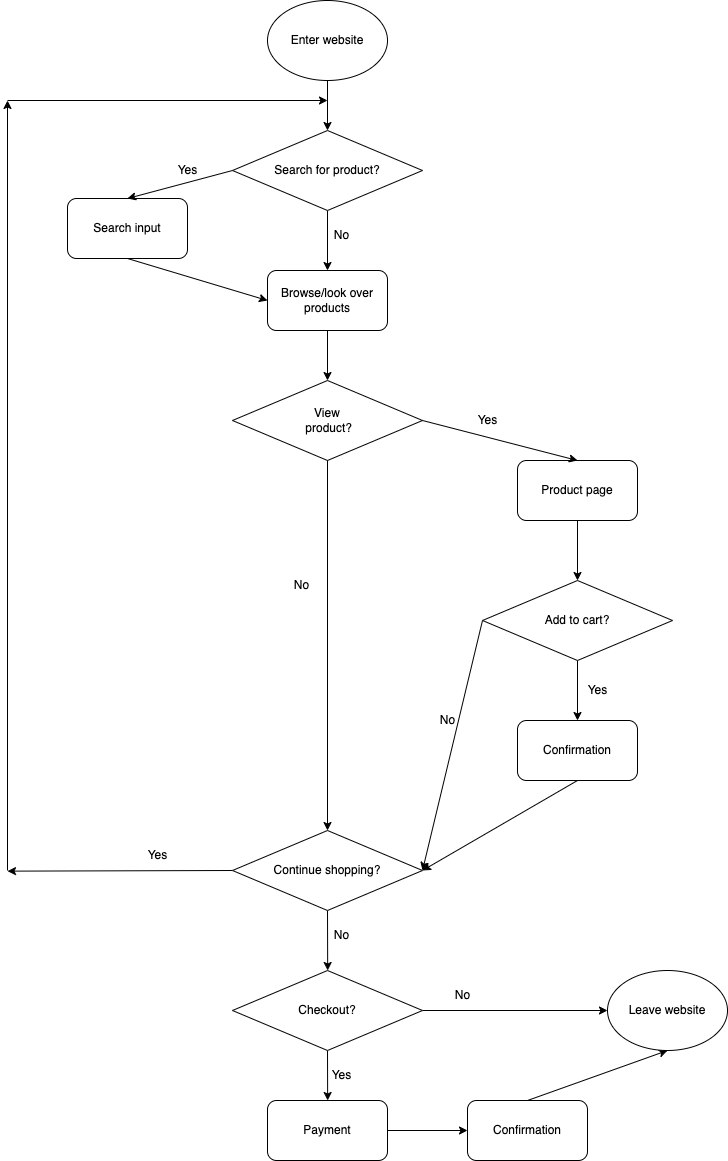

The diagram above was exported from draw.io. Its source (the exported page's mxGraphModel, read from the mxfile embedded in the PNG):
<mxGraphModel dx="920" dy="586" grid="1" gridSize="10" guides="1" tooltips="1" connect="1" arrows="1" fold="1" page="1" pageScale="1" pageWidth="827" pageHeight="1169" math="0" shadow="0">
  <root>
    <mxCell id="0" />
    <mxCell id="1" parent="0" />
    <mxCell id="4" value="Browse/look over products" style="rounded=1;whiteSpace=wrap;html=1;" vertex="1" parent="1">
      <mxGeometry x="360" y="270" width="120" height="60" as="geometry" />
    </mxCell>
    <mxCell id="5" value="Search input" style="rounded=1;whiteSpace=wrap;html=1;" vertex="1" parent="1">
      <mxGeometry x="160" y="198" width="120" height="60" as="geometry" />
    </mxCell>
    <mxCell id="6" value="" style="endArrow=classic;html=1;exitX=0.5;exitY=1;exitDx=0;exitDy=0;entryX=0.5;entryY=0;entryDx=0;entryDy=0;" edge="1" parent="1" target="14">
      <mxGeometry width="50" height="50" relative="1" as="geometry">
        <mxPoint x="420" y="79.99999999999989" as="sourcePoint" />
        <mxPoint x="420" y="140" as="targetPoint" />
      </mxGeometry>
    </mxCell>
    <mxCell id="7" value="" style="endArrow=classic;html=1;exitX=0;exitY=0.5;exitDx=0;exitDy=0;entryX=0.5;entryY=0;entryDx=0;entryDy=0;" edge="1" parent="1" source="14" target="5">
      <mxGeometry width="50" height="50" relative="1" as="geometry">
        <mxPoint x="360" y="170" as="sourcePoint" />
        <mxPoint x="460" y="190" as="targetPoint" />
      </mxGeometry>
    </mxCell>
    <mxCell id="8" value="Yes" style="text;html=1;align=center;verticalAlign=middle;resizable=0;points=[];autosize=1;strokeColor=none;fillColor=none;" vertex="1" parent="1">
      <mxGeometry x="260" y="155" width="40" height="30" as="geometry" />
    </mxCell>
    <mxCell id="9" value="" style="endArrow=classic;html=1;exitX=0.5;exitY=1;exitDx=0;exitDy=0;entryX=0.5;entryY=0;entryDx=0;entryDy=0;" edge="1" parent="1" source="14" target="4">
      <mxGeometry width="50" height="50" relative="1" as="geometry">
        <mxPoint x="420" y="200" as="sourcePoint" />
        <mxPoint x="460" y="190" as="targetPoint" />
      </mxGeometry>
    </mxCell>
    <mxCell id="10" value="No" style="text;html=1;align=center;verticalAlign=middle;resizable=0;points=[];autosize=1;strokeColor=none;fillColor=none;" vertex="1" parent="1">
      <mxGeometry x="414" y="220" width="40" height="30" as="geometry" />
    </mxCell>
    <mxCell id="11" value="" style="endArrow=classic;html=1;exitX=0.5;exitY=1;exitDx=0;exitDy=0;entryX=0.5;entryY=0;entryDx=0;entryDy=0;" edge="1" parent="1" source="4" target="16">
      <mxGeometry width="50" height="50" relative="1" as="geometry">
        <mxPoint x="610" y="240" as="sourcePoint" />
        <mxPoint x="660" y="190" as="targetPoint" />
      </mxGeometry>
    </mxCell>
    <mxCell id="12" value="" style="endArrow=classic;html=1;exitX=0.5;exitY=1;exitDx=0;exitDy=0;entryX=0;entryY=0.5;entryDx=0;entryDy=0;" edge="1" parent="1" source="5" target="4">
      <mxGeometry width="50" height="50" relative="1" as="geometry">
        <mxPoint x="410" y="240" as="sourcePoint" />
        <mxPoint x="460" y="190" as="targetPoint" />
      </mxGeometry>
    </mxCell>
    <mxCell id="14" value="Search for product?" style="rhombus;whiteSpace=wrap;html=1;" vertex="1" parent="1">
      <mxGeometry x="325" y="130" width="190" height="80" as="geometry" />
    </mxCell>
    <mxCell id="16" value="View&lt;div&gt;&amp;nbsp;product?&lt;/div&gt;" style="rhombus;whiteSpace=wrap;html=1;" vertex="1" parent="1">
      <mxGeometry x="325" y="380" width="190" height="80" as="geometry" />
    </mxCell>
    <mxCell id="33" style="edgeStyle=none;html=1;exitX=0;exitY=0.5;exitDx=0;exitDy=0;" edge="1" parent="1" source="17">
      <mxGeometry relative="1" as="geometry">
        <mxPoint x="100" y="870.6363636363635" as="targetPoint" />
      </mxGeometry>
    </mxCell>
    <mxCell id="37" style="edgeStyle=none;html=1;exitX=0.5;exitY=1;exitDx=0;exitDy=0;" edge="1" parent="1" source="17">
      <mxGeometry relative="1" as="geometry">
        <mxPoint x="420.181818181818" y="970" as="targetPoint" />
      </mxGeometry>
    </mxCell>
    <mxCell id="17" value="Continue shopping?" style="rhombus;whiteSpace=wrap;html=1;" vertex="1" parent="1">
      <mxGeometry x="325" y="830" width="190" height="80" as="geometry" />
    </mxCell>
    <mxCell id="18" value="" style="endArrow=classic;html=1;exitX=0.5;exitY=1;exitDx=0;exitDy=0;" edge="1" parent="1" source="16" target="17">
      <mxGeometry width="50" height="50" relative="1" as="geometry">
        <mxPoint x="410" y="520" as="sourcePoint" />
        <mxPoint x="420" y="540" as="targetPoint" />
      </mxGeometry>
    </mxCell>
    <mxCell id="19" value="No" style="text;html=1;align=center;verticalAlign=middle;resizable=0;points=[];autosize=1;strokeColor=none;fillColor=none;" vertex="1" parent="1">
      <mxGeometry x="374" y="570" width="40" height="30" as="geometry" />
    </mxCell>
    <mxCell id="25" style="edgeStyle=none;html=1;exitX=0.5;exitY=1;exitDx=0;exitDy=0;entryX=0.5;entryY=0;entryDx=0;entryDy=0;" edge="1" parent="1" source="20" target="24">
      <mxGeometry relative="1" as="geometry" />
    </mxCell>
    <mxCell id="20" value="Product page" style="rounded=1;whiteSpace=wrap;html=1;" vertex="1" parent="1">
      <mxGeometry x="610" y="460" width="120" height="60" as="geometry" />
    </mxCell>
    <mxCell id="21" value="" style="endArrow=classic;html=1;entryX=0.5;entryY=0;entryDx=0;entryDy=0;exitX=1;exitY=0.5;exitDx=0;exitDy=0;" edge="1" parent="1" source="16" target="20">
      <mxGeometry width="50" height="50" relative="1" as="geometry">
        <mxPoint x="410" y="480" as="sourcePoint" />
        <mxPoint x="460" y="430" as="targetPoint" />
      </mxGeometry>
    </mxCell>
    <mxCell id="22" value="Yes" style="text;html=1;align=center;verticalAlign=middle;resizable=0;points=[];autosize=1;strokeColor=none;fillColor=none;" vertex="1" parent="1">
      <mxGeometry x="560" y="405" width="40" height="30" as="geometry" />
    </mxCell>
    <mxCell id="28" style="edgeStyle=none;html=1;exitX=0.5;exitY=1;exitDx=0;exitDy=0;" edge="1" parent="1" source="24" target="26">
      <mxGeometry relative="1" as="geometry" />
    </mxCell>
    <mxCell id="30" style="edgeStyle=none;html=1;exitX=0;exitY=0.5;exitDx=0;exitDy=0;entryX=1;entryY=0.5;entryDx=0;entryDy=0;" edge="1" parent="1" source="24" target="17">
      <mxGeometry relative="1" as="geometry" />
    </mxCell>
    <mxCell id="24" value="Add to cart?" style="rhombus;whiteSpace=wrap;html=1;" vertex="1" parent="1">
      <mxGeometry x="575" y="580" width="190" height="80" as="geometry" />
    </mxCell>
    <mxCell id="32" style="edgeStyle=none;html=1;exitX=0.5;exitY=1;exitDx=0;exitDy=0;entryX=1;entryY=0.5;entryDx=0;entryDy=0;" edge="1" parent="1" source="26" target="17">
      <mxGeometry relative="1" as="geometry" />
    </mxCell>
    <mxCell id="26" value="Confirmation" style="rounded=1;whiteSpace=wrap;html=1;" vertex="1" parent="1">
      <mxGeometry x="610" y="720" width="120" height="60" as="geometry" />
    </mxCell>
    <mxCell id="29" value="Yes" style="text;html=1;align=center;verticalAlign=middle;resizable=0;points=[];autosize=1;strokeColor=none;fillColor=none;" vertex="1" parent="1">
      <mxGeometry x="670" y="675" width="40" height="30" as="geometry" />
    </mxCell>
    <mxCell id="31" value="No" style="text;html=1;align=center;verticalAlign=middle;resizable=0;points=[];autosize=1;strokeColor=none;fillColor=none;" vertex="1" parent="1">
      <mxGeometry x="520" y="705" width="40" height="30" as="geometry" />
    </mxCell>
    <mxCell id="34" value="" style="endArrow=classic;html=1;" edge="1" parent="1">
      <mxGeometry width="50" height="50" relative="1" as="geometry">
        <mxPoint x="100" y="870" as="sourcePoint" />
        <mxPoint x="100" y="100" as="targetPoint" />
      </mxGeometry>
    </mxCell>
    <mxCell id="35" value="" style="endArrow=classic;html=1;" edge="1" parent="1">
      <mxGeometry width="50" height="50" relative="1" as="geometry">
        <mxPoint x="100" y="100" as="sourcePoint" />
        <mxPoint x="420" y="100" as="targetPoint" />
      </mxGeometry>
    </mxCell>
    <mxCell id="36" value="Yes" style="text;html=1;align=center;verticalAlign=middle;resizable=0;points=[];autosize=1;strokeColor=none;fillColor=none;" vertex="1" parent="1">
      <mxGeometry x="230" y="840" width="40" height="30" as="geometry" />
    </mxCell>
    <mxCell id="38" value="No" style="text;html=1;align=center;verticalAlign=middle;resizable=0;points=[];autosize=1;strokeColor=none;fillColor=none;" vertex="1" parent="1">
      <mxGeometry x="414" y="920" width="40" height="30" as="geometry" />
    </mxCell>
    <mxCell id="41" style="edgeStyle=none;html=1;exitX=1;exitY=0.5;exitDx=0;exitDy=0;entryX=0;entryY=0.5;entryDx=0;entryDy=0;" edge="1" parent="1" source="39">
      <mxGeometry relative="1" as="geometry">
        <mxPoint x="700" y="1010.0000000000002" as="targetPoint" />
      </mxGeometry>
    </mxCell>
    <mxCell id="43" style="edgeStyle=none;html=1;exitX=0.5;exitY=1;exitDx=0;exitDy=0;" edge="1" parent="1" source="39">
      <mxGeometry relative="1" as="geometry">
        <mxPoint x="420.1538461538461" y="1100" as="targetPoint" />
      </mxGeometry>
    </mxCell>
    <mxCell id="39" value="Checkout?" style="rhombus;whiteSpace=wrap;html=1;" vertex="1" parent="1">
      <mxGeometry x="325" y="970" width="190" height="80" as="geometry" />
    </mxCell>
    <mxCell id="42" value="No" style="text;html=1;align=center;verticalAlign=middle;resizable=0;points=[];autosize=1;strokeColor=none;fillColor=none;" vertex="1" parent="1">
      <mxGeometry x="535" y="980" width="40" height="30" as="geometry" />
    </mxCell>
    <mxCell id="44" value="Yes" style="text;html=1;align=center;verticalAlign=middle;resizable=0;points=[];autosize=1;strokeColor=none;fillColor=none;" vertex="1" parent="1">
      <mxGeometry x="414" y="1060" width="40" height="30" as="geometry" />
    </mxCell>
    <mxCell id="47" style="edgeStyle=none;html=1;exitX=1;exitY=0.5;exitDx=0;exitDy=0;entryX=0;entryY=0.5;entryDx=0;entryDy=0;" edge="1" parent="1" source="45" target="46">
      <mxGeometry relative="1" as="geometry" />
    </mxCell>
    <mxCell id="45" value="Payment" style="rounded=1;whiteSpace=wrap;html=1;" vertex="1" parent="1">
      <mxGeometry x="360" y="1100" width="120" height="60" as="geometry" />
    </mxCell>
    <mxCell id="48" style="edgeStyle=none;html=1;exitX=0.5;exitY=0;exitDx=0;exitDy=0;entryX=0.5;entryY=1;entryDx=0;entryDy=0;" edge="1" parent="1" source="46" target="50">
      <mxGeometry relative="1" as="geometry">
        <mxPoint x="760" y="1040.0000000000002" as="targetPoint" />
      </mxGeometry>
    </mxCell>
    <mxCell id="46" value="Confirmation" style="rounded=1;whiteSpace=wrap;html=1;" vertex="1" parent="1">
      <mxGeometry x="560" y="1100" width="120" height="60" as="geometry" />
    </mxCell>
    <mxCell id="49" value="&lt;span style=&quot;color: rgb(0, 0, 0);&quot;&gt;Enter website&lt;/span&gt;" style="ellipse;whiteSpace=wrap;html=1;" vertex="1" parent="1">
      <mxGeometry x="360" width="120" height="80" as="geometry" />
    </mxCell>
    <mxCell id="50" value="Leave website" style="ellipse;whiteSpace=wrap;html=1;" vertex="1" parent="1">
      <mxGeometry x="700" y="970" width="120" height="80" as="geometry" />
    </mxCell>
  </root>
</mxGraphModel>